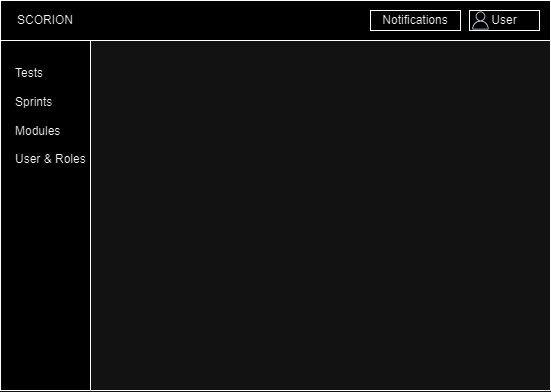

The diagram above was exported from draw.io. Its source (the exported page's mxGraphModel, read from the mxfile embedded in the PNG):
<mxGraphModel dx="1318" dy="511" grid="1" gridSize="10" guides="1" tooltips="1" connect="1" arrows="1" fold="1" page="1" pageScale="1" pageWidth="1169" pageHeight="1654" math="0" shadow="0">
  <root>
    <mxCell id="0" />
    <mxCell id="1" parent="0" />
    <mxCell id="6kGmOUyO3eyvv6SzK5iv-1" value="" style="swimlane;startSize=0;" parent="1" vertex="1">
      <mxGeometry x="290" y="41" width="550" height="390" as="geometry" />
    </mxCell>
    <mxCell id="6kGmOUyO3eyvv6SzK5iv-2" value="" style="rounded=0;whiteSpace=wrap;html=1;" parent="6kGmOUyO3eyvv6SzK5iv-1" vertex="1">
      <mxGeometry width="90" height="390" as="geometry" />
    </mxCell>
    <mxCell id="6kGmOUyO3eyvv6SzK5iv-3" value="" style="rounded=0;whiteSpace=wrap;html=1;" parent="6kGmOUyO3eyvv6SzK5iv-1" vertex="1">
      <mxGeometry width="550" height="40" as="geometry" />
    </mxCell>
    <mxCell id="6kGmOUyO3eyvv6SzK5iv-5" value="Tests&lt;br&gt;&lt;br&gt;Sprints&lt;br&gt;&lt;br&gt;Modules&lt;br&gt;&lt;br&gt;User &amp;amp; Roles" style="text;html=1;strokeColor=none;fillColor=none;align=left;verticalAlign=middle;whiteSpace=wrap;rounded=0;" parent="6kGmOUyO3eyvv6SzK5iv-1" vertex="1">
      <mxGeometry x="12.5" y="61" width="77.5" height="109" as="geometry" />
    </mxCell>
    <mxCell id="6kGmOUyO3eyvv6SzK5iv-8" value="Notifications" style="rounded=0;whiteSpace=wrap;html=1;" parent="6kGmOUyO3eyvv6SzK5iv-1" vertex="1">
      <mxGeometry x="370" y="10" width="90" height="20" as="geometry" />
    </mxCell>
    <mxCell id="6kGmOUyO3eyvv6SzK5iv-9" value="User" style="rounded=0;whiteSpace=wrap;html=1;" parent="6kGmOUyO3eyvv6SzK5iv-1" vertex="1">
      <mxGeometry x="469" y="10" width="70" height="20" as="geometry" />
    </mxCell>
    <mxCell id="6kGmOUyO3eyvv6SzK5iv-12" value="" style="sketch=0;outlineConnect=0;fontColor=#232F3E;gradientColor=none;fillColor=#232F3D;strokeColor=none;dashed=0;verticalLabelPosition=bottom;verticalAlign=top;align=center;html=1;fontSize=12;fontStyle=0;aspect=fixed;pointerEvents=1;shape=mxgraph.aws4.user;" parent="6kGmOUyO3eyvv6SzK5iv-1" vertex="1">
      <mxGeometry x="471" y="11" width="18" height="18" as="geometry" />
    </mxCell>
    <mxCell id="CRzcUW6KR1GFCocIwZTX-19" value="SCORION" style="text;html=1;strokeColor=none;fillColor=none;align=center;verticalAlign=middle;whiteSpace=wrap;rounded=0;" parent="6kGmOUyO3eyvv6SzK5iv-1" vertex="1">
      <mxGeometry x="15" y="5" width="60" height="30" as="geometry" />
    </mxCell>
  </root>
</mxGraphModel>